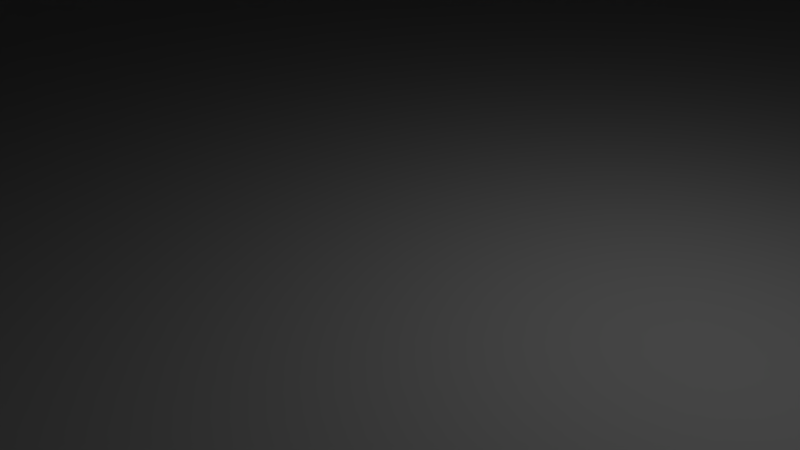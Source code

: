 # Source: uploads-a8-f7-7f-8d-6b-Plus-Vase.blend  (saved by Blender 2.64.0; exported with 4.5.12 LTS)
import bpy
from mathutils import Matrix  # noqa: F401  (used for matrix-valued properties, if any)

bpy.ops.wm.read_factory_settings(use_empty=True)
scene = bpy.context.scene
scene.name = 'Scene'

# ---- collections
col_collection_1 = bpy.data.collections.new('Collection 1'); scene.collection.children.link(col_collection_1)

# ---- world
world_world = bpy.data.worlds.new('World'); scene.world = world_world
world_world.color = (0.05088, 0.05088, 0.05088)
world_world.use_sun_shadow = False
world_world.sun_shadow_jitter_overblur = 0.0
world_world.cycles.sampling_method = 'MANUAL'
world_world.cycles.sample_map_resolution = 256

# ---- cameras
cam_camera = bpy.data.cameras.new('Camera')
cam_camera.clip_end = 100.0
cam_camera.lens = 35.0
cam_camera.sensor_width = 32.0
cam_camera.sensor_height = 18.0
cam_camera.ortho_scale = 7.314
cam_camera.dof.focus_distance = 0.0
cam_camera.dof.aperture_fstop = 128.0

# ---- lights
light_lamp = bpy.data.lights.new('Lamp', 'POINT')
light_lamp.transmission_factor = 0.0
light_lamp.cutoff_distance = 30.0
light_lamp.energy = 100.0
light_lamp.shadow_buffer_clip_start = 1.001
light_lamp.shadow_soft_size = 1.0
light_lamp.shadow_maximum_resolution = 0.006
light_lamp.use_absolute_resolution = True
light_lamp.cycles.use_multiple_importance_sampling = False

# ---- meshes
me_plane = bpy.data.meshes.new('Plane')
me_plane.from_pydata([(1.0, -1.0, 0.0), (-1.0, -1.0, 0.0), (1.0, 1.0, 0.0), (-1.0, 1.0, 0.0), (0.0, -1.0, 0.0), (0.0, 1.0, 0.0), (-1.0, 0.0, 0.0), (1.0, 0.0, 0.0), (0.75, -1.25, 0.0), (-0.5, -1.5, 0.0), (-0.5, 1.5, 0.0), (-1.5, -0.5, 0.0), (1.5, 0.5, 0.0), (0.5, -1.5, 0.0), (0.5, 1.5, 0.0), (-1.5, 0.5, 0.0), (1.5, -0.5, 0.0), (1.25, -0.75, 0.0), (-0.75, 1.25, 0.0), (-1.25, -0.75, 0.0), (-1.25, 0.75, 0.0), (-0.25, -1.25, 0.0), (0.75, 1.25, 0.0), (-0.75, -1.25, 0.0), (1.25, 0.75, 0.0), (1.0, -1.0, 4.107), (-1.0, -1.0, 4.107), (1.0, 1.0, 4.107), (-1.0, 1.0, 4.107), (0.0, -1.0, 4.107), (0.0, 1.0, 4.107), (-1.0, 0.0, 4.107), (1.0, 0.0, 4.107), (0.25, 1.25, 0.0), (-0.5, -1.5, 4.107), (-0.5, 1.5, 4.107), (-1.5, -0.5, 4.107), (1.5, 0.5, 4.107), (0.5, -1.5, 4.107), (0.5, 1.5, 4.107), (-1.5, 0.5, 4.107), (1.5, -0.5, 4.107), (1.25, -0.25, 0.0), (1.25, 0.25, 0.0), (-1.25, -0.25, 0.0), (-0.75, -1.25, 4.107), (-0.75, 1.25, 4.107), (0.25, -1.25, 0.0), (-0.25, 1.25, 0.0), (-1.25, 0.25, 0.0), (-1.25, -0.75, 4.107), (1.25, 0.75, 4.107), (0.75, -1.25, 4.107), (0.75, 1.25, 4.107), (-1.25, 0.75, 4.107), (1.25, -0.75, 4.107), (-0.25, -1.25, 4.107), (-0.25, 1.25, 4.107), (-1.25, -0.25, 4.107), (1.25, 0.25, 4.107), (0.25, -1.25, 4.107), (0.25, 1.25, 4.107), (-1.25, 0.25, 4.107), (1.25, -0.25, 4.107), (-1.0, -1.0, 2.053), (-0.5, -1.5, 2.053), (1.0, 0.0, 2.053), (1.5, -0.5, 2.053), (0.0, 1.0, 2.053), (-0.5, 1.5, 2.053), (1.0, -1.0, 2.053), (-1.0, 1.0, 2.053), (-1.0, 0.0, 2.053), (-1.5, -0.5, 2.053), (1.5, 0.5, 2.053), (1.0, 1.0, 2.053), (0.0, -1.0, 2.053), (0.5, -1.5, 2.053), (0.5, 1.5, 2.053), (-1.5, 0.5, 2.053), (-0.75, -1.25, 2.053), (1.25, -0.25, 2.053), (-0.25, 1.25, 2.053), (1.25, -0.75, 2.053), (-0.75, 1.25, 2.053), (-1.25, -0.25, 2.053), (-1.25, -0.75, 2.053), (1.25, 0.25, 2.053), (1.25, 0.75, 2.053), (0.25, -1.25, 2.053), (0.75, -1.25, 2.053), (0.25, 1.25, 2.053), (0.75, 1.25, 2.053), (-1.25, 0.25, 2.053), (-0.25, -1.25, 2.053), (-1.25, 0.75, 2.053), (-0.875, -1.125, 0.0), (-0.875, 1.125, 0.0), (-1.125, -0.875, 0.0), (1.125, 0.875, 0.0), (0.875, -1.125, 0.0), (0.875, 1.125, 0.0), (-1.125, 0.875, 0.0), (1.125, -0.875, 0.0), (1.375, 0.625, 4.107), (1.375, 0.625, 0.0), (0.625, 1.375, 0.0), (-0.625, -1.375, 4.107), (-0.125, -1.125, 0.0), (-0.125, 1.125, 0.0), (-1.125, -0.125, 0.0), (1.125, 0.125, 0.0), (0.125, -1.125, 0.0), (0.125, 1.125, 0.0), (-1.125, 0.125, 0.0), (1.125, -0.125, 0.0), (-1.375, -0.625, 4.107), (-1.375, -0.375, 0.0), (-0.375, 1.375, 0.0), (1.375, -0.375, 0.0), (1.375, -0.625, 4.107), (-1.375, 0.625, 4.107), (0.625, 1.375, 4.107), (0.625, -1.375, 4.107), (0.375, 1.375, 0.0), (0.375, -1.375, 0.0), (1.375, 0.375, 0.0), (-0.625, 1.375, 4.107), (0.625, -1.375, 0.0), (-0.625, 1.375, 0.0), (-0.625, -1.375, 0.0), (-1.375, -0.625, 0.0), (-1.375, 0.375, 0.0), (-0.375, -1.375, 0.0), (1.375, -0.625, 0.0), (-1.375, 0.625, 0.0), (-0.875, -1.125, 4.107), (-0.875, 1.125, 4.107), (-1.125, -0.875, 4.107), (1.125, 0.875, 4.107), (0.875, -1.125, 4.107), (0.875, 1.125, 4.107), (-1.125, 0.875, 4.107), (1.125, -0.875, 4.107), (-1.0, 0.0, 3.08), (0.375, 1.375, 4.107), (1.375, 0.375, 4.107), (1.0, 1.0, 1.027), (-0.125, -1.125, 4.107), (-0.125, 1.125, 4.107), (-1.125, -0.125, 4.107), (1.125, 0.125, 4.107), (0.125, -1.125, 4.107), (0.125, 1.125, 4.107), (-1.125, 0.125, 4.107), (1.125, -0.125, 4.107), (-1.0, 1.0, 1.027), (1.0, 0.0, 1.027), (-0.5, -1.5, 1.027), (1.5, 0.5, 1.027), (-1.5, 0.5, 3.08), (0.5, 1.5, 3.08), (0.5, -1.5, 1.027), (0.0, -1.0, 3.08), (-1.0, -1.0, 3.08), (1.375, -0.375, 4.107), (-1.375, 0.375, 4.107), (1.0, -1.0, 3.08), (-1.375, -0.375, 4.107), (-0.375, 1.375, 4.107), (-0.375, -1.375, 4.107), (0.375, -1.375, 4.107), (-1.5, -0.5, 1.027), (-0.5, 1.5, 1.027), (0.0, 1.0, 3.08), (1.5, -0.5, 3.08), (-1.0, -1.0, 1.027), (-0.5, -1.5, 3.08), (1.0, 0.0, 3.08), (1.5, -0.5, 1.027), (0.0, 1.0, 1.027), (-0.5, 1.5, 3.08), (1.0, -1.0, 1.027), (-1.0, 1.0, 3.08), (-1.0, 0.0, 1.027), (-1.5, -0.5, 3.08), (1.5, 0.5, 3.08), (1.0, 1.0, 3.08), (0.0, -1.0, 1.027), (0.5, -1.5, 3.08), (0.5, 1.5, 1.027), (-1.5, 0.5, 1.027), (-0.75, -1.25, 1.027), (-0.75, -1.25, 3.08), (-0.625, -1.375, 2.053), (-0.875, -1.125, 2.053), (1.25, -0.25, 3.08), (1.25, -0.25, 1.027), (1.375, -0.375, 2.053), (1.125, -0.125, 2.053), (-0.25, 1.25, 1.027), (-0.25, 1.25, 3.08), (-0.375, 1.375, 2.053), (-0.125, 1.125, 2.053), (1.25, -0.75, 1.027), (1.25, -0.75, 3.08), (1.375, -0.625, 2.053), (1.125, -0.875, 2.053), (-0.75, 1.25, 3.08), (-0.75, 1.25, 1.027), (-0.625, 1.375, 2.053), (-0.875, 1.125, 2.053), (-1.25, -0.25, 1.027), (-1.25, -0.25, 3.08), (-1.375, -0.375, 2.053), (-1.125, -0.125, 2.053), (-1.25, -0.75, 3.08), (-1.25, -0.75, 1.027), (-1.375, -0.625, 2.053), (-1.125, -0.875, 2.053), (1.25, 0.25, 1.027), (1.25, 0.25, 3.08), (1.375, 0.375, 2.053), (1.125, 0.125, 2.053), (1.25, 0.75, 3.08), (1.25, 0.75, 1.027), (1.375, 0.625, 2.053), (1.125, 0.875, 2.053), (0.25, -1.25, 1.027), (0.25, -1.25, 3.08), (0.375, -1.375, 2.053), (0.125, -1.125, 2.053), (0.75, -1.25, 3.08), (0.75, -1.25, 1.027), (0.625, -1.375, 2.053), (0.875, -1.125, 2.053), (0.25, 1.25, 3.08), (0.25, 1.25, 1.027), (0.375, 1.375, 2.053), (0.125, 1.125, 2.053), (0.75, 1.25, 1.027), (0.75, 1.25, 3.08), (0.625, 1.375, 2.053), (0.875, 1.125, 2.053), (-1.25, 0.25, 3.08), (-1.25, 0.25, 1.027), (-1.375, 0.375, 2.053), (-1.125, 0.125, 2.053), (-0.25, -1.25, 3.08), (-0.25, -1.25, 1.027), (-0.375, -1.375, 2.053), (-0.125, -1.125, 2.053), (-1.25, 0.75, 1.027), (-1.25, 0.75, 3.08), (-1.375, 0.625, 2.053), (-1.125, 0.875, 2.053), (-0.875, 1.125, 1.027), (1.125, -0.875, 3.08), (1.125, -0.125, 1.027), (-0.125, 1.125, 3.08), (-1.375, -0.375, 1.027), (-0.625, 1.375, 3.08), (-0.625, 1.375, 1.027), (-0.375, 1.375, 3.08), (-0.375, 1.375, 1.027), (1.375, -0.625, 3.08), (-0.875, -1.125, 3.08), (-0.625, -1.375, 1.027), (-0.625, -1.375, 3.08), (1.375, -0.625, 1.027), (1.375, -0.375, 3.08), (1.375, -0.375, 1.027), (0.125, -1.125, 3.08), (1.375, 0.625, 3.08), (-1.125, -0.875, 1.027), (1.375, 0.625, 1.027), (0.625, -1.375, 3.08), (0.375, -1.375, 1.027), (0.375, -1.375, 3.08), (-1.375, -0.625, 1.027), (-1.375, -0.625, 3.08), (1.125, 0.125, 3.08), (-1.375, -0.375, 3.08), (-1.125, -0.125, 3.08), (1.125, 0.875, 1.027), (1.375, 0.375, 1.027), (1.375, 0.375, 3.08), (-0.875, -1.125, 1.027), (1.125, -0.125, 3.08), (-0.125, 1.125, 1.027), (1.125, -0.875, 1.027), (-0.875, 1.125, 3.08), (-1.125, -0.125, 1.027), (-1.125, -0.875, 3.08), (1.125, 0.125, 1.027), (1.125, 0.875, 3.08), (0.125, -1.125, 1.027), (0.875, -1.125, 3.08), (0.125, 1.125, 3.08), (0.875, 1.125, 1.027), (-1.125, 0.125, 3.08), (-0.125, -1.125, 3.08), (-1.125, 0.875, 1.027), (0.625, -1.375, 1.027), (0.875, -1.125, 1.027), (0.375, 1.375, 3.08), (0.375, 1.375, 1.027), (0.125, 1.125, 1.027), (0.625, 1.375, 1.027), (0.625, 1.375, 3.08), (0.875, 1.125, 3.08), (-1.375, 0.375, 3.08), (-1.375, 0.375, 1.027), (-1.125, 0.125, 1.027), (-0.375, -1.375, 3.08), (-0.375, -1.375, 1.027), (-0.125, -1.125, 1.027), (-1.375, 0.625, 1.027), (-1.375, 0.625, 3.08), (-1.125, 0.875, 3.08), (-0.9375, -1.062, 0.0), (-0.9375, 1.062, 0.0), (-1.062, -0.9375, 0.0), (1.062, 0.9375, 0.0), (0.9375, -1.062, 0.0), (0.9375, 1.062, 0.0), (-1.062, 0.9375, 0.0), (1.062, -0.9375, 0.0), (1.438, 0.5625, 4.107), (1.438, 0.5625, 0.0), (0.5625, 1.438, 0.0), (-0.5625, -1.438, 4.107), (-0.0625, -1.062, 0.0), (-0.0625, 1.062, 0.0), (-1.062, -0.0625, 0.0), (1.062, 0.0625, 0.0), (0.0625, -1.062, 0.0), (0.0625, 1.062, 0.0), (-1.062, 0.0625, 0.0), (1.062, -0.0625, 0.0), (-1.438, -0.5625, 4.107), (-1.438, -0.4375, 0.0), (-0.4375, 1.438, 0.0), (1.438, -0.4375, 0.0), (1.438, -0.5625, 4.107), (-1.438, 0.5625, 4.107), (0.5625, 1.438, 4.107), (0.5625, -1.438, 4.107), (0.4375, 1.438, 0.0), (0.4375, -1.438, 0.0), (1.438, 0.4375, 0.0), (-0.5625, 1.438, 4.107), (0.5625, -1.438, 0.0), (-0.5625, 1.438, 0.0), (-0.5625, -1.438, 0.0), (-1.438, -0.5625, 0.0), (-1.438, 0.4375, 0.0), (-0.4375, -1.438, 0.0), (1.438, -0.5625, 0.0), (-1.438, 0.5625, 0.0), (-0.9375, -1.062, 4.107), (-0.9375, 1.062, 4.107), (-1.062, -0.9375, 4.107), (1.062, 0.9375, 4.107), (0.9375, -1.062, 4.107), (0.9375, 1.062, 4.107), (-1.062, 0.9375, 4.107), (1.062, -0.9375, 4.107), (-1.0, 0.0, 3.594), (0.4375, 1.438, 4.107), (1.438, 0.4375, 4.107), (1.0, 1.0, 0.5134), (-0.0625, -1.062, 4.107), (-0.0625, 1.062, 4.107), (-1.062, -0.0625, 4.107), (1.062, 0.0625, 4.107), (0.0625, -1.062, 4.107), (0.0625, 1.062, 4.107), (-1.062, 0.0625, 4.107), (1.062, -0.0625, 4.107), (-1.0, 1.0, 0.5134), (1.0, 0.0, 0.5134), (-0.5, -1.5, 0.5134), (1.5, 0.5, 0.5134), (-1.5, 0.5, 3.594), (0.5, 1.5, 3.594), (0.5, -1.5, 0.5134), (0.0, -1.0, 3.594), (-1.0, -1.0, 3.594), (1.438, -0.4375, 4.107), (-1.438, 0.4375, 4.107), (1.0, -1.0, 3.594), (-1.438, -0.4375, 4.107), (-0.4375, 1.438, 4.107), (-0.4375, -1.438, 4.107), (0.4375, -1.438, 4.107), (-1.5, -0.5, 0.5134), (-0.5, 1.5, 0.5134), (0.0, 1.0, 3.594), (1.5, -0.5, 3.594), (-1.0, -1.0, 0.5134), (-0.5, -1.5, 3.594), (1.0, 0.0, 3.594), (1.5, -0.5, 0.5134), (0.0, 1.0, 0.5134), (-0.5, 1.5, 3.594), (1.0, -1.0, 0.5134), (-1.0, 1.0, 3.594), (-1.0, 0.0, 0.5134), (-1.5, -0.5, 3.594), (1.5, 0.5, 3.594), (1.0, 1.0, 3.594), (0.0, -1.0, 0.5134), (0.5, -1.5, 3.594), (0.5, 1.5, 0.5134), (-1.5, 0.5, 0.5134), (-0.75, -1.25, 0.5134), (-0.75, -1.25, 3.594), (-0.5625, -1.438, 2.053), (-0.8125, -1.188, 2.053), (1.25, -0.25, 3.594), (1.25, -0.25, 0.5134), (1.438, -0.4375, 2.053), (1.188, -0.1875, 2.053), (-0.25, 1.25, 0.5134), (-0.25, 1.25, 3.594), (-0.4375, 1.438, 2.053), (-0.1875, 1.188, 2.053), (1.25, -0.75, 0.5134), (1.25, -0.75, 3.594), (1.438, -0.5625, 2.053), (1.188, -0.8125, 2.053), (-0.75, 1.25, 3.594), (-0.75, 1.25, 0.5134), (-0.5625, 1.438, 2.053), (-0.8125, 1.188, 2.053), (-1.25, -0.25, 0.5134), (-1.25, -0.25, 3.594), (-1.438, -0.4375, 2.053), (-1.188, -0.1875, 2.053), (-1.25, -0.75, 3.594), (-1.25, -0.75, 0.5134), (-1.438, -0.5625, 2.053), (-1.188, -0.8125, 2.053), (1.25, 0.25, 0.5134), (1.25, 0.25, 3.594), (1.438, 0.4375, 2.053), (1.188, 0.1875, 2.053), (1.25, 0.75, 3.594), (1.25, 0.75, 0.5134), (1.438, 0.5625, 2.053), (1.188, 0.8125, 2.053), (0.25, -1.25, 0.5134), (0.25, -1.25, 3.594), (0.4375, -1.438, 2.053), (0.1875, -1.188, 2.053), (0.75, -1.25, 3.594), (0.75, -1.25, 0.5134), (0.5625, -1.438, 2.053), (0.8125, -1.188, 2.053), (0.25, 1.25, 3.594), (0.25, 1.25, 0.5134), (0.4375, 1.438, 2.053), (0.1875, 1.188, 2.053), (0.75, 1.25, 0.5134), (0.75, 1.25, 3.594), (0.5625, 1.438, 2.053), (0.8125, 1.188, 2.053), (-1.25, 0.25, 3.594), (-1.25, 0.25, 0.5134), (-1.438, 0.4375, 2.053), (-1.188, 0.1875, 2.053), (-0.25, -1.25, 3.594), (-0.25, -1.25, 0.5134), (-0.4375, -1.438, 2.053), (-0.1875, -1.188, 2.053), (-1.25, 0.75, 0.5134), (-1.25, 0.75, 3.594), (-1.438, 0.5625, 2.053), (-1.188, 0.8125, 2.053), (-0.8125, -1.188, 0.0), (-0.8125, 1.188, 0.0), (-1.188, -0.8125, 0.0), (1.188, 0.8125, 0.0), (0.8125, -1.188, 0.0), (0.8125, 1.188, 0.0), (-1.188, 0.8125, 0.0), (1.188, -0.8125, 0.0), (1.312, 0.6875, 4.107), (1.312, 0.6875, 0.0), (0.6875, 1.312, 0.0), (-0.6875, -1.312, 4.107), (-0.1875, -1.188, 0.0), (-0.1875, 1.188, 0.0), (-1.188, -0.1875, 0.0), (1.188, 0.1875, 0.0), (0.1875, -1.188, 0.0), (0.1875, 1.188, 0.0), (-1.188, 0.1875, 0.0), (1.188, -0.1875, 0.0), (-1.312, -0.6875, 4.107), (-1.312, -0.3125, 0.0), (-0.3125, 1.312, 0.0), (1.312, -0.3125, 0.0), (1.312, -0.6875, 4.107), (-1.312, 0.6875, 4.107), (0.6875, 1.312, 4.107), (0.6875, -1.312, 4.107), (0.3125, 1.312, 0.0), (0.3125, -1.312, 0.0), (1.312, 0.3125, 0.0), (-0.6875, 1.312, 4.107), (0.6875, -1.312, 0.0), (-0.6875, 1.312, 0.0), (-0.6875, -1.312, 0.0), (-1.312, -0.6875, 0.0), (-1.312, 0.3125, 0.0), (-0.3125, -1.312, 0.0), (1.312, -0.6875, 0.0), (-1.312, 0.6875, 0.0), (-0.8125, -1.188, 4.107), (-0.8125, 1.188, 4.107), (-1.188, -0.8125, 4.107), (1.188, 0.8125, 4.107), (0.8125, -1.188, 4.107), (0.8125, 1.188, 4.107), (-1.188, 0.8125, 4.107), (1.188, -0.8125, 4.107), (-1.0, 0.0, 2.567), (0.3125, 1.312, 4.107), (1.312, 0.3125, 4.107), (1.0, 1.0, 1.54), (-0.1875, -1.188, 4.107), (-0.1875, 1.188, 4.107), (-1.188, -0.1875, 4.107), (1.188, 0.1875, 4.107), (0.1875, -1.188, 4.107), (0.1875, 1.188, 4.107), (-1.188, 0.1875, 4.107), (1.188, -0.1875, 4.107), (-1.0, 1.0, 1.54), (1.0, 0.0, 1.54), (-0.5, -1.5, 1.54), (1.5, 0.5, 1.54), (-1.5, 0.5, 2.567), (0.5, 1.5, 2.567), (0.5, -1.5, 1.54), (0.0, -1.0, 2.567), (-1.0, -1.0, 2.567), (1.312, -0.3125, 4.107), (-1.312, 0.3125, 4.107), (1.0, -1.0, 2.567), (-1.312, -0.3125, 4.107), (-0.3125, 1.312, 4.107), (-0.3125, -1.312, 4.107), (0.3125, -1.312, 4.107), (-1.5, -0.5, 1.54), (-0.5, 1.5, 1.54), (0.0, 1.0, 2.567), (1.5, -0.5, 2.567), (-1.0, -1.0, 1.54), (-0.5, -1.5, 2.567), (1.0, 0.0, 2.567), (1.5, -0.5, 1.54), (0.0, 1.0, 1.54), (-0.5, 1.5, 2.567), (1.0, -1.0, 1.54), (-1.0, 1.0, 2.567), (-1.0, 0.0, 1.54), (-1.5, -0.5, 2.567), (1.5, 0.5, 2.567), (1.0, 1.0, 2.567), (0.0, -1.0, 1.54), (0.5, -1.5, 2.567), (0.5, 1.5, 1.54), (-1.5, 0.5, 1.54), (-0.75, -1.25, 1.54), (-0.75, -1.25, 2.567), (-0.6875, -1.312, 2.053), (-0.9375, -1.062, 2.053), (1.25, -0.25, 2.567), (1.25, -0.25, 1.54), (1.312, -0.3125, 2.053), (1.062, -0.0625, 2.053), (-0.25, 1.25, 1.54), (-0.25, 1.25, 2.567), (-0.3125, 1.312, 2.053), (-0.0625, 1.062, 2.053), (1.25, -0.75, 1.54), (1.25, -0.75, 2.567), (1.312, -0.6875, 2.053), (1.062, -0.9375, 2.053), (-0.75, 1.25, 2.567), (-0.75, 1.25, 1.54), (-0.6875, 1.312, 2.053), (-0.9375, 1.062, 2.053), (-1.25, -0.25, 1.54), (-1.25, -0.25, 2.567), (-1.312, -0.3125, 2.053), (-1.062, -0.0625, 2.053), (-1.25, -0.75, 2.567), (-1.25, -0.75, 1.54), (-1.312, -0.6875, 2.053), (-1.062, -0.9375, 2.053), (1.25, 0.25, 1.54), (1.25, 0.25, 2.567), (1.312, 0.3125, 2.053), (1.062, 0.0625, 2.053), (1.25, 0.75, 2.567), (1.25, 0.75, 1.54), (1.312, 0.6875, 2.053), (1.062, 0.9375, 2.053), (0.25, -1.25, 1.54), (0.25, -1.25, 2.567), (0.3125, -1.312, 2.053), (0.0625, -1.062, 2.053), (0.75, -1.25, 2.567), (0.75, -1.25, 1.54), (0.6875, -1.312, 2.053), (0.9375, -1.062, 2.053), (0.25, 1.25, 2.567), (0.25, 1.25, 1.54), (0.3125, 1.312, 2.053), (0.0625, 1.062, 2.053), (0.75, 1.25, 1.54), (0.75, 1.25, 2.567), (0.6875, 1.312, 2.053), (0.9375, 1.062, 2.053), (-1.25, 0.25, 2.567), (-1.25, 0.25, 1.54), (-1.312, 0.3125, 2.053), (-1.062, 0.0625, 2.053), (-0.25, -1.25, 2.567), (-0.25, -1.25, 1.54), (-0.3125, -1.312, 2.053), (-0.0625, -1.062, 2.053), (-1.25, 0.75, 1.54), (-1.25, 0.75, 2.567), (-1.312, 0.6875, 2.053), (-1.062, 0.9375, 2.053), (-0.875, 1.125, 1.54), (-0.875, 1.125, 0.5134), (-0.8125, 1.188, 1.027), (-0.9375, 1.062, 1.027), (1.125, -0.875, 2.567), (1.125, -0.875, 3.594), (1.188, -0.8125, 3.08), (1.062, -0.9375, 3.08), (1.125, -0.125, 1.54), (1.125, -0.125, 0.5134), (1.188, -0.1875, 1.027), (1.062, -0.0625, 1.027), (-0.125, 1.125, 2.567), (-0.125, 1.125, 3.594), (-0.1875, 1.188, 3.08), (-0.0625, 1.062, 3.08), (-1.375, -0.375, 0.5134), (-1.375, -0.375, 1.54), (-1.438, -0.4375, 1.027), (-1.312, -0.3125, 1.027), (-0.625, 1.375, 3.594), (-0.625, 1.375, 2.567), (-0.5625, 1.438, 3.08), (-0.6875, 1.312, 3.08), (-0.625, 1.375, 1.54), (-0.625, 1.375, 0.5134), (-0.5625, 1.438, 1.027), (-0.6875, 1.312, 1.027), (-0.375, 1.375, 2.567), (-0.375, 1.375, 3.594), (-0.4375, 1.438, 3.08), (-0.3125, 1.312, 3.08), (-0.375, 1.375, 0.5134), (-0.375, 1.375, 1.54), (-0.4375, 1.438, 1.027), (-0.3125, 1.312, 1.027), (1.375, -0.625, 2.567), (1.375, -0.625, 3.594), (1.438, -0.5625, 3.08), (1.312, -0.6875, 3.08), (-0.875, -1.125, 2.567), (-0.875, -1.125, 3.594), (-0.8125, -1.188, 3.08), (-0.9375, -1.062, 3.08), (-0.625, -1.375, 0.5134), (-0.625, -1.375, 1.54), (-0.5625, -1.438, 1.027), (-0.6875, -1.312, 1.027), (-0.625, -1.375, 2.567), (-0.625, -1.375, 3.594), (-0.5625, -1.438, 3.08), (-0.6875, -1.312, 3.08), (1.375, -0.625, 0.5134), (1.375, -0.625, 1.54), (1.438, -0.5625, 1.027), (1.312, -0.6875, 1.027), (1.375, -0.375, 3.594), (1.375, -0.375, 2.567), (1.438, -0.4375, 3.08), (1.312, -0.3125, 3.08), (1.375, -0.375, 1.54), (1.375, -0.375, 0.5134), (1.438, -0.4375, 1.027), (1.312, -0.3125, 1.027), (0.125, -1.125, 2.567), (0.125, -1.125, 3.594), (0.1875, -1.188, 3.08), (0.0625, -1.062, 3.08), (1.375, 0.625, 3.594), (1.375, 0.625, 2.567), (1.438, 0.5625, 3.08), (1.312, 0.6875, 3.08), (-1.125, -0.875, 1.54), (-1.125, -0.875, 0.5134), (-1.188, -0.8125, 1.027), (-1.062, -0.9375, 1.027), (1.375, 0.625, 1.54), (1.375, 0.625, 0.5134), (1.438, 0.5625, 1.027), (1.312, 0.6875, 1.027), (0.625, -1.375, 3.594), (0.625, -1.375, 2.567), (0.5625, -1.438, 3.08), (0.6875, -1.312, 3.08), (0.375, -1.375, 0.5134), (0.375, -1.375, 1.54), (0.4375, -1.438, 1.027), (0.3125, -1.312, 1.027), (0.375, -1.375, 2.567), (0.375, -1.375, 3.594), (0.4375, -1.438, 3.08), (0.3125, -1.312, 3.08), (-1.375, -0.625, 1.54), (-1.375, -0.625, 0.5134), (-1.438, -0.5625, 1.027), (-1.312, -0.6875, 1.027), (-1.375, -0.625, 3.594), (-1.375, -0.625, 2.567), (-1.438, -0.5625, 3.08), (-1.312, -0.6875, 3.08), (1.125, 0.125, 2.567), (1.125, 0.125, 3.594), (1.188, 0.1875, 3.08), (1.062, 0.0625, 3.08), (-1.375, -0.375, 2.567), (-1.375, -0.375, 3.594), (-1.438, -0.4375, 3.08), (-1.312, -0.3125, 3.08), (-1.125, -0.125, 2.567), (-1.125, -0.125, 3.594), (-1.188, -0.1875, 3.08), (-1.062, -0.0625, 3.08), (1.125, 0.875, 1.54), (1.125, 0.875, 0.5134), (1.188, 0.8125, 1.027), (1.062, 0.9375, 1.027), (1.375, 0.375, 0.5134), (1.375, 0.375, 1.54), (1.438, 0.4375, 1.027), (1.312, 0.3125, 1.027), (1.375, 0.375, 2.567), (1.375, 0.375, 3.594), (1.438, 0.4375, 3.08), (1.312, 0.3125, 3.08), (-0.875, -1.125, 0.5134), (-0.875, -1.125, 1.54), (-0.8125, -1.188, 1.027), (-0.9375, -1.062, 1.027), (1.125, -0.125, 3.594), (1.125, -0.125, 2.567), (1.188, -0.1875, 3.08), (1.062, -0.0625, 3.08), (-0.125, 1.125, 0.5134), (-0.125, 1.125, 1.54), (-0.1875, 1.188, 1.027), (-0.0625, 1.062, 1.027), (1.125, -0.875, 0.5134), (1.125, -0.875, 1.54), (1.188, -0.8125, 1.027), (1.062, -0.9375, 1.027), (-0.875, 1.125, 3.594), (-0.875, 1.125, 2.567), (-0.8125, 1.188, 3.08), (-0.9375, 1.062, 3.08), (-1.125, -0.125, 0.5134), (-1.125, -0.125, 1.54), (-1.188, -0.1875, 1.027), (-1.062, -0.0625, 1.027), (-1.125, -0.875, 3.594), (-1.125, -0.875, 2.567), (-1.188, -0.8125, 3.08), (-1.062, -0.9375, 3.08), (1.125, 0.125, 0.5134), (1.125, 0.125, 1.54), (1.188, 0.1875, 1.027), (1.062, 0.0625, 1.027), (1.125, 0.875, 3.594), (1.125, 0.875, 2.567), (1.188, 0.8125, 3.08), (1.062, 0.9375, 3.08), (0.125, -1.125, 0.5134), (0.125, -1.125, 1.54), (0.1875, -1.188, 1.027), (0.0625, -1.062, 1.027), (0.875, -1.125, 3.594), (0.875, -1.125, 2.567), (0.8125, -1.188, 3.08), (0.9375, -1.062, 3.08), (0.125, 1.125, 3.594), (0.125, 1.125, 2.567), (0.1875, 1.188, 3.08), (0.0625, 1.062, 3.08), (0.875, 1.125, 0.5134), (0.875, 1.125, 1.54), (0.8125, 1.188, 1.027), (0.9375, 1.062, 1.027), (-1.125, 0.125, 3.594), (-1.125, 0.125, 2.567), (-1.188, 0.1875, 3.08), (-1.062, 0.0625, 3.08), (-0.125, -1.125, 3.594), (-0.125, -1.125, 2.567), (-0.1875, -1.188, 3.08), (-0.0625, -1.062, 3.08), (-1.125, 0.875, 0.5134), (-1.125, 0.875, 1.54), (-1.188, 0.8125, 1.027), (-1.062, 0.9375, 1.027), (0.625, -1.375, 1.54), (0.625, -1.375, 0.5134), (0.5625, -1.438, 1.027), (0.6875, -1.312, 1.027), (0.875, -1.125, 1.54), (0.875, -1.125, 0.5134), (0.8125, -1.188, 1.027), (0.9375, -1.062, 1.027), (0.375, 1.375, 3.594), (0.375, 1.375, 2.567), (0.4375, 1.438, 3.08), (0.3125, 1.312, 3.08), (0.375, 1.375, 1.54), (0.375, 1.375, 0.5134), (0.4375, 1.438, 1.027), (0.3125, 1.312, 1.027), (0.125, 1.125, 1.54), (0.125, 1.125, 0.5134), (0.1875, 1.188, 1.027), (0.0625, 1.062, 1.027), (0.625, 1.375, 0.5134), (0.625, 1.375, 1.54), (0.5625, 1.438, 1.027), (0.6875, 1.312, 1.027), (0.625, 1.375, 2.567), (0.625, 1.375, 3.594), (0.5625, 1.438, 3.08), (0.6875, 1.312, 3.08), (0.875, 1.125, 2.567), (0.875, 1.125, 3.594), (0.8125, 1.188, 3.08), (0.9375, 1.062, 3.08), (-1.375, 0.375, 3.594), (-1.375, 0.375, 2.567), (-1.438, 0.4375, 3.08), (-1.312, 0.3125, 3.08), (-1.375, 0.375, 1.54), (-1.375, 0.375, 0.5134), (-1.438, 0.4375, 1.027), (-1.312, 0.3125, 1.027), (-1.125, 0.125, 1.54), (-1.125, 0.125, 0.5134), (-1.188, 0.1875, 1.027), (-1.062, 0.0625, 1.027), (-0.375, -1.375, 3.594), (-0.375, -1.375, 2.567), (-0.4375, -1.438, 3.08), (-0.3125, -1.312, 3.08), (-0.375, -1.375, 1.54), (-0.375, -1.375, 0.5134), (-0.4375, -1.438, 1.027), (-0.3125, -1.312, 1.027), (-0.125, -1.125, 1.54), (-0.125, -1.125, 0.5134), (-0.1875, -1.188, 1.027), (-0.0625, -1.062, 1.027), (-1.375, 0.625, 0.5134), (-1.375, 0.625, 1.54), (-1.438, 0.5625, 1.027), (-1.312, 0.6875, 1.027), (-1.375, 0.625, 2.567), (-1.375, 0.625, 3.594), (-1.438, 0.5625, 3.08), (-1.312, 0.6875, 3.08), (-1.125, 0.875, 2.567), (-1.125, 0.875, 3.594), (-1.188, 0.8125, 3.08), (-1.062, 0.9375, 3.08), (-0.9375, 1.062, 1.54), (1.062, -0.9375, 2.567), (1.062, -0.0625, 1.54), (-0.0625, 1.062, 2.567), (-1.312, -0.3125, 0.5134), (-0.6875, 1.312, 3.594), (-0.6875, 1.312, 1.54), (-0.3125, 1.312, 2.567), (-0.3125, 1.312, 0.5134), (1.312, -0.6875, 2.567), (-0.9375, -1.062, 2.567), (-0.6875, -1.312, 0.5134), (-0.6875, -1.312, 2.567), (1.312, -0.6875, 0.5134), (1.312, -0.3125, 3.594), (1.312, -0.3125, 1.54), (0.0625, -1.062, 2.567), (1.312, 0.6875, 3.594), (-1.062, -0.9375, 1.54), (1.312, 0.6875, 1.54), (0.6875, -1.312, 3.594), (0.3125, -1.312, 0.5134), (0.3125, -1.312, 2.567), (-1.312, -0.6875, 1.54), (-1.312, -0.6875, 3.594), (1.062, 0.0625, 2.567), (-1.312, -0.3125, 2.567), (-1.062, -0.0625, 2.567), (1.062, 0.9375, 1.54), (1.312, 0.3125, 0.5134), (1.312, 0.3125, 2.567), (-0.9375, -1.062, 0.5134), (1.062, -0.0625, 3.594), (-0.0625, 1.062, 0.5134), (1.062, -0.9375, 0.5134), (-0.9375, 1.062, 3.594), (-1.062, -0.0625, 0.5134), (-1.062, -0.9375, 3.594), (1.062, 0.0625, 0.5134), (1.062, 0.9375, 3.594), (0.0625, -1.062, 0.5134), (0.9375, -1.062, 3.594), (0.0625, 1.062, 3.594), (0.9375, 1.062, 0.5134), (-1.062, 0.0625, 3.594), (-0.0625, -1.062, 3.594), (-1.062, 0.9375, 0.5134), (0.6875, -1.312, 1.54), (0.9375, -1.062, 1.54), (0.3125, 1.312, 3.594), (0.3125, 1.312, 1.54), (0.0625, 1.062, 1.54), (0.6875, 1.312, 0.5134), (0.6875, 1.312, 2.567), (0.9375, 1.062, 2.567), (-1.312, 0.3125, 3.594), (-1.312, 0.3125, 1.54), (-1.062, 0.0625, 1.54), (-0.3125, -1.312, 3.594), (-0.3125, -1.312, 1.54), (-0.0625, -1.062, 1.54), (-1.312, 0.6875, 0.5134), (-1.312, 0.6875, 2.567), (-1.062, 0.9375, 2.567), (-0.8125, 1.188, 1.54), (-0.8125, 1.188, 0.5134), (-0.9375, 1.062, 0.5134), (1.188, -0.8125, 2.567), (1.188, -0.8125, 3.594), (1.062, -0.9375, 3.594), (1.188, -0.1875, 1.54), (1.188, -0.1875, 0.5134), (1.062, -0.0625, 0.5134), (-0.1875, 1.188, 2.567), (-0.1875, 1.188, 3.594), (-0.0625, 1.062, 3.594), (-1.438, -0.4375, 0.5134), (-1.438, -0.4375, 1.54), (-1.312, -0.3125, 1.54), (-0.5625, 1.438, 3.594), (-0.5625, 1.438, 2.567), (-0.6875, 1.312, 2.567), (-0.5625, 1.438, 1.54), (-0.5625, 1.438, 0.5134), (-0.6875, 1.312, 0.5134), (-0.4375, 1.438, 2.567), (-0.4375, 1.438, 3.594), (-0.3125, 1.312, 3.594), (-0.4375, 1.438, 0.5134), (-0.4375, 1.438, 1.54), (-0.3125, 1.312, 1.54), (1.438, -0.5625, 2.567), (1.438, -0.5625, 3.594), (1.312, -0.6875, 3.594), (-0.8125, -1.188, 2.567), (-0.8125, -1.188, 3.594), (-0.9375, -1.062, 3.594), (-0.5625, -1.438, 0.5134), (-0.5625, -1.438, 1.54), (-0.6875, -1.312, 1.54), (-0.5625, -1.438, 2.567), (-0.5625, -1.438, 3.594), (-0.6875, -1.312, 3.594), (1.438, -0.5625, 0.5134), (1.438, -0.5625, 1.54), (1.312, -0.6875, 1.54), (1.438, -0.4375, 3.594), (1.438, -0.4375, 2.567), (1.312, -0.3125, 2.567), (1.438, -0.4375, 1.54), (1.438, -0.4375, 0.5134), (1.312, -0.3125, 0.5134), (0.1875, -1.188, 2.567), (0.1875, -1.188, 3.594), (0.0625, -1.062, 3.594), (1.438, 0.5625, 3.594), (1.438, 0.5625, 2.567), (1.312, 0.6875, 2.567), (-1.188, -0.8125, 1.54), (-1.188, -0.8125, 0.5134), (-1.062, -0.9375, 0.5134), (1.438, 0.5625, 1.54), (1.438, 0.5625, 0.5134), (1.312, 0.6875, 0.5134), (0.5625, -1.438, 3.594), (0.5625, -1.438, 2.567), (0.6875, -1.312, 2.567), (0.4375, -1.438, 0.5134), (0.4375, -1.438, 1.54), (0.3125, -1.312, 1.54), (0.4375, -1.438, 2.567), (0.4375, -1.438, 3.594), (0.3125, -1.312, 3.594), (-1.438, -0.5625, 1.54), (-1.438, -0.5625, 0.5134), (-1.312, -0.6875, 0.5134), (-1.438, -0.5625, 3.594), (-1.438, -0.5625, 2.567), (-1.312, -0.6875, 2.567), (1.188, 0.1875, 2.567), (1.188, 0.1875, 3.594), (1.062, 0.0625, 3.594), (-1.438, -0.4375, 2.567), (-1.438, -0.4375, 3.594), (-1.312, -0.3125, 3.594), (-1.188, -0.1875, 2.567), (-1.188, -0.1875, 3.594), (-1.062, -0.0625, 3.594), (1.188, 0.8125, 1.54), (1.188, 0.8125, 0.5134), (1.062, 0.9375, 0.5134), (1.438, 0.4375, 0.5134), (1.438, 0.4375, 1.54), (1.312, 0.3125, 1.54), (1.438, 0.4375, 2.567), (1.438, 0.4375, 3.594), (1.312, 0.3125, 3.594), (-0.8125, -1.188, 0.5134), (-0.8125, -1.188, 1.54), (-0.9375, -1.062, 1.54), (1.188, -0.1875, 3.594), (1.188, -0.1875, 2.567), (1.062, -0.0625, 2.567), (-0.1875, 1.188, 0.5134), (-0.1875, 1.188, 1.54), (-0.0625, 1.062, 1.54), (1.188, -0.8125, 0.5134), (1.188, -0.8125, 1.54), (1.062, -0.9375, 1.54), (-0.8125, 1.188, 3.594), (-0.8125, 1.188, 2.567), (-0.9375, 1.062, 2.567), (-1.188, -0.1875, 0.5134), (-1.188, -0.1875, 1.54), (-1.062, -0.0625, 1.54), (-1.188, -0.8125, 3.594), (-1.188, -0.8125, 2.567), (-1.062, -0.9375, 2.567), (1.188, 0.1875, 0.5134), (1.188, 0.1875, 1.54), (1.062, 0.0625, 1.54), (1.188, 0.8125, 3.594), (1.188, 0.8125, 2.567), (1.062, 0.9375, 2.567), (0.1875, -1.188, 0.5134), (0.1875, -1.188, 1.54), (0.0625, -1.062, 1.54), (0.8125, -1.188, 3.594), (0.8125, -1.188, 2.567), (0.9375, -1.062, 2.567), (0.1875, 1.188, 3.594), (0.1875, 1.188, 2.567), (0.0625, 1.062, 2.567), (0.8125, 1.188, 0.5134), (0.8125, 1.188, 1.54), (0.9375, 1.062, 1.54), (-1.188, 0.1875, 3.594), (-1.188, 0.1875, 2.567), (-1.062, 0.0625, 2.567), (-0.1875, -1.188, 3.594), (-0.1875, -1.188, 2.567), (-0.0625, -1.062, 2.567), (-1.188, 0.8125, 0.5134), (-1.188, 0.8125, 1.54), (-1.062, 0.9375, 1.54), (0.5625, -1.438, 1.54), (0.5625, -1.438, 0.5134), (0.6875, -1.312, 0.5134), (0.8125, -1.188, 1.54), (0.8125, -1.188, 0.5134), (0.9375, -1.062, 0.5134), (0.4375, 1.438, 3.594), (0.4375, 1.438, 2.567), (0.3125, 1.312, 2.567), (0.4375, 1.438, 1.54), (0.4375, 1.438, 0.5134), (0.3125, 1.312, 0.5134), (0.1875, 1.188, 1.54), (0.1875, 1.188, 0.5134), (0.0625, 1.062, 0.5134), (0.5625, 1.438, 0.5134), (0.5625, 1.438, 1.54), (0.6875, 1.312, 1.54), (0.5625, 1.438, 2.567), (0.5625, 1.438, 3.594), (0.6875, 1.312, 3.594), (0.8125, 1.188, 2.567), (0.8125, 1.188, 3.594), (0.9375, 1.062, 3.594), (-1.438, 0.4375, 3.594), (-1.438, 0.4375, 2.567), (-1.312, 0.3125, 2.567), (-1.438, 0.4375, 1.54), (-1.438, 0.4375, 0.5134), (-1.312, 0.3125, 0.5134), (-1.188, 0.1875, 1.54), (-1.188, 0.1875, 0.5134), (-1.062, 0.0625, 0.5134), (-0.4375, -1.438, 3.594), (-0.4375, -1.438, 2.567), (-0.3125, -1.312, 2.567), (-0.4375, -1.438, 1.54), (-0.4375, -1.438, 0.5134), (-0.3125, -1.312, 0.5134), (-0.1875, -1.188, 1.54), (-0.1875, -1.188, 0.5134), (-0.0625, -1.062, 0.5134), (-1.438, 0.5625, 0.5134), (-1.438, 0.5625, 1.54), (-1.312, 0.6875, 1.54), (-1.438, 0.5625, 2.567), (-1.438, 0.5625, 3.594), (-1.312, 0.6875, 3.594), (-1.188, 0.8125, 2.567), (-1.188, 0.8125, 3.594), (-1.062, 0.9375, 3.594)], [], [(896, 540, 71, 595), (897, 551, 70, 591), (898, 541, 66, 583), (899, 558, 68, 587), (900, 436, 44, 501), (901, 432, 46, 511), (902, 593, 84, 594), (903, 585, 82, 586), (904, 424, 48, 502), (905, 589, 83, 590), (906, 548, 64, 579), (907, 416, 23, 514), (908, 577, 80, 578), (909, 428, 17, 518), (910, 420, 63, 549), (911, 581, 81, 582), (912, 547, 76, 615), (913, 448, 51, 488), (914, 560, 64, 603), (915, 609, 88, 610), (916, 456, 52, 507), (917, 452, 47, 509), (918, 613, 89, 614), (919, 601, 86, 602), (920, 440, 50, 500), (921, 562, 66, 607), (922, 597, 85, 598), (9, 354, 130, 514, 23, 480, 96, 320, 1, 322, 98, 482, 19, 515, 131, 355, 11, 341, 117, 501, 44, 494, 110, 334, 6, 338, 114, 498, 49, 516, 132, 356, 15, 359, 135, 519, 20, 486, 102, 326, 3, 321, 97, 481, 18, 513, 129, 353, 10, 342, 118, 502, 48, 493, 109, 333, 5, 337, 113, 497, 33, 508, 124, 348, 14, 330, 106, 490, 22, 485, 101, 325, 2, 323, 99, 483, 24, 489, 105, 329, 12, 350, 126, 510, 43, 495, 111, 335, 7, 339, 115, 499, 42, 503, 119, 343, 16, 358, 134, 518, 17, 487, 103, 327, 0, 324, 100, 484, 8, 512, 128, 352, 13, 349, 125, 509, 47, 496, 112, 336, 4, 332, 108, 492, 21, 517, 133, 357), (923, 528, 72, 599), (924, 531, 75, 611), (925, 444, 43, 510), (926, 605, 87, 606), (927, 400, 1, 320), (928, 402, 32, 379), (929, 404, 5, 333), (930, 406, 0, 327), (931, 407, 28, 361), (932, 408, 6, 334), (933, 388, 26, 362), (934, 381, 7, 335), (935, 411, 27, 363), (936, 412, 4, 336), (937, 391, 25, 364), (938, 398, 30, 377), (939, 371, 2, 325), (940, 368, 31, 378), (941, 387, 29, 372), (942, 380, 3, 326), (36, 340, 116, 500, 50, 522, 138, 362, 26, 360, 136, 520, 45, 491, 107, 331, 34, 394, 170, 554, 56, 532, 148, 372, 29, 376, 152, 536, 60, 555, 171, 395, 38, 347, 123, 507, 52, 524, 140, 364, 25, 367, 143, 527, 55, 504, 120, 344, 41, 389, 165, 549, 63, 539, 155, 379, 32, 375, 151, 535, 59, 530, 146, 370, 37, 328, 104, 488, 51, 523, 139, 363, 27, 365, 141, 525, 53, 506, 122, 346, 39, 369, 145, 529, 61, 537, 153, 377, 30, 373, 149, 533, 57, 553, 169, 393, 35, 351, 127, 511, 46, 521, 137, 361, 28, 366, 142, 526, 54, 505, 121, 345, 40, 390, 166, 550, 62, 538, 154, 378, 31, 374, 150, 534, 58, 552, 168, 392), (943, 617, 90, 618), (944, 566, 70, 619), (945, 460, 61, 529), (946, 621, 91, 622), (947, 564, 68, 623), (948, 464, 22, 490), (949, 625, 92, 626), (950, 571, 75, 627), (951, 468, 62, 550), (952, 629, 93, 630), (953, 568, 72, 631), (954, 472, 56, 554), (955, 633, 94, 634), (956, 572, 76, 635), (957, 476, 20, 519), (958, 637, 95, 638), (959, 567, 71, 639), (960, 640, 211, 435), (961, 641, 256, 642), (962, 380, 156, 643), (963, 644, 207, 431), (964, 645, 257, 646), (965, 391, 167, 647), (966, 648, 199, 423), (967, 649, 258, 650), (968, 381, 157, 651), (969, 652, 203, 427), (970, 653, 259, 654), (971, 398, 174, 655), (972, 656, 117, 341), (973, 657, 260, 658), (974, 596, 212, 659), (975, 660, 127, 351), (976, 661, 261, 662), (977, 592, 208, 663), (978, 664, 210, 434), (979, 665, 262, 666), (980, 433, 209, 667), (981, 668, 202, 426), (982, 669, 263, 670), (983, 425, 201, 671), (984, 672, 118, 342), (985, 673, 264, 674), (986, 584, 200, 675), (987, 676, 206, 430), (988, 677, 265, 678), (989, 429, 205, 679), (990, 680, 195, 419), (991, 681, 266, 682), (992, 388, 164, 683), (993, 684, 130, 354), (994, 685, 267, 686), (995, 576, 192, 687), (996, 688, 194, 418), (997, 689, 268, 690), (998, 417, 193, 691), (999, 692, 134, 358), (1000, 693, 269, 694), (1001, 588, 204, 695), (1002, 696, 165, 389), (1003, 697, 270, 698), (1004, 580, 196, 699), (1005, 700, 198, 422), (1006, 701, 271, 702), (1007, 421, 197, 703), (1008, 704, 231, 455), (1009, 705, 272, 706), (1010, 387, 163, 707), (1011, 708, 104, 328), (1012, 709, 273, 710), (1013, 608, 224, 711), (1014, 712, 219, 443), (1015, 713, 274, 714), (1016, 400, 176, 715), (1017, 716, 226, 450), (1018, 717, 275, 718), (1019, 449, 225, 719), (1020, 720, 123, 347), (1021, 721, 276, 722), (1022, 616, 232, 723), (1023, 724, 125, 349), (1024, 725, 277, 726), (1025, 612, 228, 727), (1026, 728, 230, 454), (1027, 729, 278, 730), (1028, 453, 229, 731), (1029, 732, 218, 442), (1030, 733, 279, 734), (1031, 441, 217, 735), (1032, 736, 116, 340), (1033, 737, 280, 738), (1034, 600, 216, 739), (1035, 740, 223, 447), (1036, 741, 281, 742), (1037, 402, 178, 743), (1038, 744, 214, 438), (1039, 745, 282, 746), (1040, 437, 213, 747), (1041, 748, 215, 439), (1042, 749, 283, 750), (1043, 368, 144, 751), (1044, 752, 227, 451), (1045, 753, 284, 754), (1046, 371, 147, 755), (1047, 756, 126, 350), (1048, 757, 285, 758), (1049, 604, 220, 759), (1050, 760, 222, 446), (1051, 761, 286, 762), (1052, 445, 221, 763), (1053, 764, 96, 480), (1054, 765, 287, 766), (1055, 560, 176, 767), (1056, 768, 155, 539), (1057, 769, 288, 770), (1058, 562, 178, 771), (1059, 772, 109, 493), (1060, 773, 289, 774), (1061, 564, 180, 775), (1062, 776, 103, 487), (1063, 777, 290, 778), (1064, 566, 182, 779), (1065, 780, 137, 521), (1066, 781, 291, 782), (1067, 567, 183, 783), (1068, 784, 110, 494), (1069, 785, 292, 786), (1070, 568, 184, 787), (1071, 788, 138, 522), (1072, 789, 293, 790), (1073, 548, 164, 791), (1074, 792, 111, 495), (1075, 793, 294, 794), (1076, 541, 157, 795), (1077, 796, 139, 523), (1078, 797, 295, 798), (1079, 571, 187, 799), (1080, 800, 112, 496), (1081, 801, 296, 802), (1082, 572, 188, 803), (1083, 804, 140, 524), (1084, 805, 297, 806), (1085, 551, 167, 807), (1086, 808, 153, 537), (1087, 809, 298, 810), (1088, 558, 174, 811), (1089, 812, 101, 485), (1090, 813, 299, 814), (1091, 531, 147, 815), (1092, 816, 154, 538), (1093, 817, 300, 818), (1094, 528, 144, 819), (1095, 820, 148, 532), (1096, 821, 301, 822), (1097, 547, 163, 823), (1098, 824, 102, 486), (1099, 825, 302, 826), (1100, 540, 156, 827), (1101, 828, 234, 458), (1102, 829, 303, 830), (1103, 457, 233, 831), (1104, 832, 235, 459), (1105, 833, 304, 834), (1106, 406, 182, 835), (1107, 836, 145, 369), (1108, 837, 305, 838), (1109, 620, 236, 839), (1110, 840, 238, 462), (1111, 841, 306, 842), (1112, 461, 237, 843), (1113, 844, 239, 463), (1114, 845, 307, 846), (1115, 404, 180, 847), (1116, 848, 106, 330), (1117, 849, 308, 850), (1118, 624, 240, 851), (1119, 852, 242, 466), (1120, 853, 309, 854), (1121, 465, 241, 855), (1122, 856, 243, 467), (1123, 857, 310, 858), (1124, 411, 187, 859), (1125, 860, 166, 390), (1126, 861, 311, 862), (1127, 628, 244, 863), (1128, 864, 246, 470), (1129, 865, 312, 866), (1130, 469, 245, 867), (1131, 868, 247, 471), (1132, 869, 313, 870), (1133, 408, 184, 871), (1134, 872, 170, 394), (1135, 873, 314, 874), (1136, 632, 248, 875), (1137, 876, 250, 474), (1138, 877, 315, 878), (1139, 473, 249, 879), (1140, 880, 251, 475), (1141, 881, 316, 882), (1142, 412, 188, 883), (1143, 884, 135, 359), (1144, 885, 317, 886), (1145, 636, 252, 887), (1146, 888, 254, 478), (1147, 889, 318, 890), (1148, 477, 253, 891), (1149, 892, 255, 479), (1150, 893, 319, 894), (1151, 407, 183, 895), (640, 896, 595, 211), (256, 643, 896, 640), (643, 156, 540, 896), (644, 897, 591, 207), (257, 647, 897, 644), (647, 167, 551, 897), (648, 898, 583, 199), (258, 651, 898, 648), (651, 157, 541, 898), (652, 899, 587, 203), (259, 655, 899, 652), (655, 174, 558, 899), (656, 900, 501, 117), (260, 659, 900, 656), (659, 212, 436, 900), (660, 901, 511, 127), (261, 663, 901, 660), (663, 208, 432, 901), (664, 902, 594, 210), (262, 667, 902, 664), (667, 209, 593, 902), (668, 903, 586, 202), (263, 671, 903, 668), (671, 201, 585, 903), (672, 904, 502, 118), (264, 675, 904, 672), (675, 200, 424, 904), (676, 905, 590, 206), (265, 679, 905, 676), (679, 205, 589, 905), (680, 906, 579, 195), (266, 683, 906, 680), (683, 164, 548, 906), (684, 907, 514, 130), (267, 687, 907, 684), (687, 192, 416, 907), (688, 908, 578, 194), (268, 691, 908, 688), (691, 193, 577, 908), (692, 909, 518, 134), (269, 695, 909, 692), (695, 204, 428, 909), (696, 910, 549, 165), (270, 699, 910, 696), (699, 196, 420, 910), (700, 911, 582, 198), (271, 703, 911, 700), (703, 197, 581, 911), (704, 912, 615, 231), (272, 707, 912, 704), (707, 163, 547, 912), (708, 913, 488, 104), (273, 711, 913, 708), (711, 224, 448, 913), (712, 914, 603, 219), (274, 715, 914, 712), (715, 176, 560, 914), (716, 915, 610, 226), (275, 719, 915, 716), (719, 225, 609, 915), (720, 916, 507, 123), (276, 723, 916, 720), (723, 232, 456, 916), (724, 917, 509, 125), (277, 727, 917, 724), (727, 228, 452, 917), (728, 918, 614, 230), (278, 731, 918, 728), (731, 229, 613, 918), (732, 919, 602, 218), (279, 735, 919, 732), (735, 217, 601, 919), (736, 920, 500, 116), (280, 739, 920, 736), (739, 216, 440, 920), (740, 921, 607, 223), (281, 743, 921, 740), (743, 178, 562, 921), (744, 922, 598, 214), (282, 747, 922, 744), (747, 213, 597, 922), (748, 923, 599, 215), (283, 751, 923, 748), (751, 144, 528, 923), (752, 924, 611, 227), (284, 755, 924, 752), (755, 147, 531, 924), (756, 925, 510, 126), (285, 759, 925, 756), (759, 220, 444, 925), (760, 926, 606, 222), (286, 763, 926, 760), (763, 221, 605, 926), (764, 927, 320, 96), (287, 767, 927, 764), (767, 176, 400, 927), (768, 928, 379, 155), (288, 771, 928, 768), (771, 178, 402, 928), (772, 929, 333, 109), (289, 775, 929, 772), (775, 180, 404, 929), (776, 930, 327, 103), (290, 779, 930, 776), (779, 182, 406, 930), (780, 931, 361, 137), (291, 783, 931, 780), (783, 183, 407, 931), (784, 932, 334, 110), (292, 787, 932, 784), (787, 184, 408, 932), (788, 933, 362, 138), (293, 791, 933, 788), (791, 164, 388, 933), (792, 934, 335, 111), (294, 795, 934, 792), (795, 157, 381, 934), (796, 935, 363, 139), (295, 799, 935, 796), (799, 187, 411, 935), (800, 936, 336, 112), (296, 803, 936, 800), (803, 188, 412, 936), (804, 937, 364, 140), (297, 807, 937, 804), (807, 167, 391, 937), (808, 938, 377, 153), (298, 811, 938, 808), (811, 174, 398, 938), (812, 939, 325, 101), (299, 815, 939, 812), (815, 147, 371, 939), (816, 940, 378, 154), (300, 819, 940, 816), (819, 144, 368, 940), (820, 941, 372, 148), (301, 823, 941, 820), (823, 163, 387, 941), (824, 942, 326, 102), (302, 827, 942, 824), (827, 156, 380, 942), (828, 943, 618, 234), (303, 831, 943, 828), (831, 233, 617, 943), (832, 944, 619, 235), (304, 835, 944, 832), (835, 182, 566, 944), (836, 945, 529, 145), (305, 839, 945, 836), (839, 236, 460, 945), (840, 946, 622, 238), (306, 843, 946, 840), (843, 237, 621, 946), (844, 947, 623, 239), (307, 847, 947, 844), (847, 180, 564, 947), (848, 948, 490, 106), (308, 851, 948, 848), (851, 240, 464, 948), (852, 949, 626, 242), (309, 855, 949, 852), (855, 241, 625, 949), (856, 950, 627, 243), (310, 859, 950, 856), (859, 187, 571, 950), (860, 951, 550, 166), (311, 863, 951, 860), (863, 244, 468, 951), (864, 952, 630, 246), (312, 867, 952, 864), (867, 245, 629, 952), (868, 953, 631, 247), (313, 871, 953, 868), (871, 184, 568, 953), (872, 954, 554, 170), (314, 875, 954, 872), (875, 248, 472, 954), (876, 955, 634, 250), (315, 879, 955, 876), (879, 249, 633, 955), (880, 956, 635, 251), (316, 883, 956, 880), (883, 188, 572, 956), (884, 957, 519, 135), (317, 887, 957, 884), (887, 252, 476, 957), (888, 958, 638, 254), (318, 891, 958, 888), (891, 253, 637, 958), (892, 959, 639, 255), (319, 895, 959, 892), (895, 183, 567, 959), (593, 960, 435, 84), (209, 642, 960, 593), (642, 256, 640, 960), (433, 961, 642, 209), (18, 481, 961, 433), (481, 97, 641, 961), (641, 962, 643, 256), (97, 321, 962, 641), (321, 3, 380, 962), (589, 963, 431, 83), (205, 646, 963, 589), (646, 257, 644, 963), (429, 964, 646, 205), (55, 527, 964, 429), (527, 143, 645, 964), (645, 965, 647, 257), (143, 367, 965, 645), (367, 25, 391, 965), (581, 966, 423, 81), (197, 650, 966, 581), (650, 258, 648, 966), (421, 967, 650, 197), (42, 499, 967, 421), (499, 115, 649, 967), (649, 968, 651, 258), (115, 339, 968, 649), (339, 7, 381, 968), (585, 969, 427, 82), (201, 654, 969, 585), (654, 259, 652, 969), (425, 970, 654, 201), (57, 533, 970, 425), (533, 149, 653, 970), (653, 971, 655, 259), (149, 373, 971, 653), (373, 30, 398, 971), (396, 972, 341, 11), (172, 658, 972, 396), (658, 260, 656, 972), (556, 973, 658, 172), (73, 438, 973, 556), (438, 214, 657, 973), (657, 974, 659, 260), (214, 598, 974, 657), (598, 85, 596, 974), (405, 975, 351, 35), (181, 662, 975, 405), (662, 261, 660, 975), (565, 976, 662, 181), (69, 434, 976, 565), (434, 210, 661, 976), (661, 977, 663, 261), (210, 594, 977, 661), (594, 84, 592, 977), (557, 978, 434, 69), (173, 666, 978, 557), (666, 262, 664, 978), (397, 979, 666, 173), (10, 353, 979, 397), (353, 129, 665, 979), (665, 980, 667, 262), (129, 513, 980, 665), (513, 18, 433, 980), (565, 981, 426, 69), (181, 670, 981, 565), (670, 263, 668, 981), (405, 982, 670, 181), (35, 393, 982, 405), (393, 169, 669, 982), (669, 983, 671, 263), (169, 553, 983, 669), (553, 57, 425, 983), (397, 984, 342, 10), (173, 674, 984, 397), (674, 264, 672, 984), (557, 985, 674, 173), (69, 426, 985, 557), (426, 202, 673, 985), (673, 986, 675, 264), (202, 586, 986, 673), (586, 82, 584, 986), (559, 987, 430, 67), (175, 678, 987, 559), (678, 265, 676, 987), (399, 988, 678, 175), (41, 344, 988, 399), (344, 120, 677, 988), (677, 989, 679, 265), (120, 504, 989, 677), (504, 55, 429, 989), (577, 990, 419, 80), (193, 682, 990, 577), (682, 266, 680, 990), (417, 991, 682, 193), (45, 520, 991, 417), (520, 136, 681, 991), (681, 992, 683, 266), (136, 360, 992, 681), (360, 26, 388, 992), (382, 993, 354, 9), (158, 686, 993, 382), (686, 267, 684, 993), (542, 994, 686, 158), (65, 418, 994, 542), (418, 194, 685, 994), (685, 995, 687, 267), (194, 578, 995, 685), (578, 80, 576, 995), (561, 996, 418, 65), (177, 690, 996, 561), (690, 268, 688, 996), (401, 997, 690, 177), (34, 331, 997, 401), (331, 107, 689, 997), (689, 998, 691, 268), (107, 491, 998, 689), (491, 45, 417, 998), (403, 999, 358, 16), (179, 694, 999, 403), (694, 269, 692, 999), (563, 1000, 694, 179), (67, 430, 1000, 563), (430, 206, 693, 1000), (693, 1001, 695, 269), (206, 590, 1001, 693), (590, 83, 588, 1001), (399, 1002, 389, 41), (175, 698, 1002, 399), (698, 270, 696, 1002), (559, 1003, 698, 175), (67, 422, 1003, 559), (422, 198, 697, 1003), (697, 1004, 699, 270), (198, 582, 1004, 697), (582, 81, 580, 1004), (563, 1005, 422, 67), (179, 702, 1005, 563), (702, 271, 700, 1005), (403, 1006, 702, 179), (16, 343, 1006, 403), (343, 119, 701, 1006), (701, 1007, 703, 271), (119, 503, 1007, 701), (503, 42, 421, 1007), (613, 1008, 455, 89), (229, 706, 1008, 613), (706, 272, 704, 1008), (453, 1009, 706, 229), (60, 536, 1009, 453), (536, 152, 705, 1009), (705, 1010, 707, 272), (152, 376, 1010, 705), (376, 29, 387, 1010), (410, 1011, 328, 37), (186, 710, 1011, 410), (710, 273, 708, 1011), (570, 1012, 710, 186), (74, 450, 1012, 570), (450, 226, 709, 1012), (709, 1013, 711, 273), (226, 610, 1013, 709), (610, 88, 608, 1013), (601, 1014, 443, 86), (217, 714, 1014, 601), (714, 274, 712, 1014), (441, 1015, 714, 217), (19, 482, 1015, 441), (482, 98, 713, 1015), (713, 1016, 715, 274), (98, 322, 1016, 713), (322, 1, 400, 1016), (543, 1017, 450, 74), (159, 718, 1017, 543), (718, 275, 716, 1017), (383, 1018, 718, 159), (12, 329, 1018, 383), (329, 105, 717, 1018), (717, 1019, 719, 275), (105, 489, 1019, 717), (489, 24, 449, 1019), (413, 1020, 347, 38), (189, 722, 1020, 413), (722, 276, 720, 1020), (573, 1021, 722, 189), (77, 458, 1021, 573), (458, 234, 721, 1021), (721, 1022, 723, 276), (234, 618, 1022, 721), (618, 90, 616, 1022), (386, 1023, 349, 13), (162, 726, 1023, 386), (726, 277, 724, 1023), (546, 1024, 726, 162), (77, 454, 1024, 546), (454, 230, 725, 1024), (725, 1025, 727, 277), (230, 614, 1025, 725), (614, 89, 612, 1025), (573, 1026, 454, 77), (189, 730, 1026, 573), (730, 278, 728, 1026), (413, 1027, 730, 189), (38, 395, 1027, 413), (395, 171, 729, 1027), (729, 1028, 731, 278), (171, 555, 1028, 729), (555, 60, 453, 1028), (556, 1029, 442, 73), (172, 734, 1029, 556), (734, 279, 732, 1029), (396, 1030, 734, 172), (11, 355, 1030, 396), (355, 131, 733, 1030), (733, 1031, 735, 279), (131, 515, 1031, 733), (515, 19, 441, 1031), (409, 1032, 340, 36), (185, 738, 1032, 409), (738, 280, 736, 1032), (569, 1033, 738, 185), (73, 442, 1033, 569), (442, 218, 737, 1033), (737, 1034, 739, 280), (218, 602, 1034, 737), (602, 86, 600, 1034), (605, 1035, 447, 87), (221, 742, 1035, 605), (742, 281, 740, 1035), (445, 1036, 742, 221), (59, 535, 1036, 445), (535, 151, 741, 1036), (741, 1037, 743, 281), (151, 375, 1037, 741), (375, 32, 402, 1037), (569, 1038, 438, 73), (185, 746, 1038, 569), (746, 282, 744, 1038), (409, 1039, 746, 185), (36, 392, 1039, 409), (392, 168, 745, 1039), (745, 1040, 747, 282), (168, 552, 1040, 745), (552, 58, 437, 1040), (597, 1041, 439, 85), (213, 750, 1041, 597), (750, 283, 748, 1041), (437, 1042, 750, 213), (58, 534, 1042, 437), (534, 150, 749, 1042), (749, 1043, 751, 283), (150, 374, 1043, 749), (374, 31, 368, 1043), (609, 1044, 451, 88), (225, 754, 1044, 609), (754, 284, 752, 1044), (449, 1045, 754, 225), (24, 483, 1045, 449), (483, 99, 753, 1045), (753, 1046, 755, 284), (99, 323, 1046, 753), (323, 2, 371, 1046), (383, 1047, 350, 12), (159, 758, 1047, 383), (758, 285, 756, 1047), (543, 1048, 758, 159), (74, 446, 1048, 543), (446, 222, 757, 1048), (757, 1049, 759, 285), (222, 606, 1049, 757), (606, 87, 604, 1049), (570, 1050, 446, 74), (186, 762, 1050, 570), (762, 286, 760, 1050), (410, 1051, 762, 186), (37, 370, 1051, 410), (370, 146, 761, 1051), (761, 1052, 763, 286), (146, 530, 1052, 761), (530, 59, 445, 1052), (416, 1053, 480, 23), (192, 766, 1053, 416), (766, 287, 764, 1053), (576, 1054, 766, 192), (80, 419, 1054, 576), (419, 195, 765, 1054), (765, 1055, 767, 287), (195, 579, 1055, 765), (579, 64, 560, 1055), (420, 1056, 539, 63), (196, 770, 1056, 420), (770, 288, 768, 1056), (580, 1057, 770, 196), (81, 423, 1057, 580), (423, 199, 769, 1057), (769, 1058, 771, 288), (199, 583, 1058, 769), (583, 66, 562, 1058), (424, 1059, 493, 48), (200, 774, 1059, 424), (774, 289, 772, 1059), (584, 1060, 774, 200), (82, 427, 1060, 584), (427, 203, 773, 1060), (773, 1061, 775, 289), (203, 587, 1061, 773), (587, 68, 564, 1061), (428, 1062, 487, 17), (204, 778, 1062, 428), (778, 290, 776, 1062), (588, 1063, 778, 204), (83, 431, 1063, 588), (431, 207, 777, 1063), (777, 1064, 779, 290), (207, 591, 1064, 777), (591, 70, 566, 1064), (432, 1065, 521, 46), (208, 782, 1065, 432), (782, 291, 780, 1065), (592, 1066, 782, 208), (84, 435, 1066, 592), (435, 211, 781, 1066), (781, 1067, 783, 291), (211, 595, 1067, 781), (595, 71, 567, 1067), (436, 1068, 494, 44), (212, 786, 1068, 436), (786, 292, 784, 1068), (596, 1069, 786, 212), (85, 439, 1069, 596), (439, 215, 785, 1069), (785, 1070, 787, 292), (215, 599, 1070, 785), (599, 72, 568, 1070), (440, 1071, 522, 50), (216, 790, 1071, 440), (790, 293, 788, 1071), (600, 1072, 790, 216), (86, 443, 1072, 600), (443, 219, 789, 1072), (789, 1073, 791, 293), (219, 603, 1073, 789), (603, 64, 548, 1073), (444, 1074, 495, 43), (220, 794, 1074, 444), (794, 294, 792, 1074), (604, 1075, 794, 220), (87, 447, 1075, 604), (447, 223, 793, 1075), (793, 1076, 795, 294), (223, 607, 1076, 793), (607, 66, 541, 1076), (448, 1077, 523, 51), (224, 798, 1077, 448), (798, 295, 796, 1077), (608, 1078, 798, 224), (88, 451, 1078, 608), (451, 227, 797, 1078), (797, 1079, 799, 295), (227, 611, 1079, 797), (611, 75, 571, 1079), (452, 1080, 496, 47), (228, 802, 1080, 452), (802, 296, 800, 1080), (612, 1081, 802, 228), (89, 455, 1081, 612), (455, 231, 801, 1081), (801, 1082, 803, 296), (231, 615, 1082, 801), (615, 76, 572, 1082), (456, 1083, 524, 52), (232, 806, 1083, 456), (806, 297, 804, 1083), (616, 1084, 806, 232), (90, 459, 1084, 616), (459, 235, 805, 1084), (805, 1085, 807, 297), (235, 619, 1085, 805), (619, 70, 551, 1085), (460, 1086, 537, 61), (236, 810, 1086, 460), (810, 298, 808, 1086), (620, 1087, 810, 236), (91, 463, 1087, 620), (463, 239, 809, 1087), (809, 1088, 811, 298), (239, 623, 1088, 809), (623, 68, 558, 1088), (464, 1089, 485, 22), (240, 814, 1089, 464), (814, 299, 812, 1089), (624, 1090, 814, 240), (92, 467, 1090, 624), (467, 243, 813, 1090), (813, 1091, 815, 299), (243, 627, 1091, 813), (627, 75, 531, 1091), (468, 1092, 538, 62), (244, 818, 1092, 468), (818, 300, 816, 1092), (628, 1093, 818, 244), (93, 471, 1093, 628), (471, 247, 817, 1093), (817, 1094, 819, 300), (247, 631, 1094, 817), (631, 72, 528, 1094), (472, 1095, 532, 56), (248, 822, 1095, 472), (822, 301, 820, 1095), (632, 1096, 822, 248), (94, 475, 1096, 632), (475, 251, 821, 1096), (821, 1097, 823, 301), (251, 635, 1097, 821), (635, 76, 547, 1097), (476, 1098, 486, 20), (252, 826, 1098, 476), (826, 302, 824, 1098), (636, 1099, 826, 252), (95, 479, 1099, 636), (479, 255, 825, 1099), (825, 1100, 827, 302), (255, 639, 1100, 825), (639, 71, 540, 1100), (546, 1101, 458, 77), (162, 830, 1101, 546), (830, 303, 828, 1101), (386, 1102, 830, 162), (13, 352, 1102, 386), (352, 128, 829, 1102), (829, 1103, 831, 303), (128, 512, 1103, 829), (512, 8, 457, 1103), (617, 1104, 459, 90), (233, 834, 1104, 617), (834, 304, 832, 1104), (457, 1105, 834, 233), (8, 484, 1105, 457), (484, 100, 833, 1105), (833, 1106, 835, 304), (100, 324, 1106, 833), (324, 0, 406, 1106), (385, 1107, 369, 39), (161, 838, 1107, 385), (838, 305, 836, 1107), (545, 1108, 838, 161), (78, 462, 1108, 545), (462, 238, 837, 1108), (837, 1109, 839, 305), (238, 622, 1109, 837), (622, 91, 620, 1109), (574, 1110, 462, 78), (190, 842, 1110, 574), (842, 306, 840, 1110), (414, 1111, 842, 190), (14, 348, 1111, 414), (348, 124, 841, 1111), (841, 1112, 843, 306), (124, 508, 1112, 841), (508, 33, 461, 1112), (621, 1113, 463, 91), (237, 846, 1113, 621), (846, 307, 844, 1113), (461, 1114, 846, 237), (33, 497, 1114, 461), (497, 113, 845, 1114), (845, 1115, 847, 307), (113, 337, 1115, 845), (337, 5, 404, 1115), (414, 1116, 330, 14), (190, 850, 1116, 414), (850, 308, 848, 1116), (574, 1117, 850, 190), (78, 466, 1117, 574), (466, 242, 849, 1117), (849, 1118, 851, 308), (242, 626, 1118, 849), (626, 92, 624, 1118), (545, 1119, 466, 78), (161, 854, 1119, 545), (854, 309, 852, 1119), (385, 1120, 854, 161), (39, 346, 1120, 385), (346, 122, 853, 1120), (853, 1121, 855, 309), (122, 506, 1121, 853), (506, 53, 465, 1121), (625, 1122, 467, 92), (241, 858, 1122, 625), (858, 310, 856, 1122), (465, 1123, 858, 241), (53, 525, 1123, 465), (525, 141, 857, 1123), (857, 1124, 859, 310), (141, 365, 1124, 857), (365, 27, 411, 1124), (384, 1125, 390, 40), (160, 862, 1125, 384), (862, 311, 860, 1125), (544, 1126, 862, 160), (79, 470, 1126, 544), (470, 246, 861, 1126), (861, 1127, 863, 311), (246, 630, 1127, 861), (630, 93, 628, 1127), (575, 1128, 470, 79), (191, 866, 1128, 575), (866, 312, 864, 1128), (415, 1129, 866, 191), (15, 356, 1129, 415), (356, 132, 865, 1129), (865, 1130, 867, 312), (132, 516, 1130, 865), (516, 49, 469, 1130), (629, 1131, 471, 93), (245, 870, 1131, 629), (870, 313, 868, 1131), (469, 1132, 870, 245), (49, 498, 1132, 469), (498, 114, 869, 1132), (869, 1133, 871, 313), (114, 338, 1133, 869), (338, 6, 408, 1133), (401, 1134, 394, 34), (177, 874, 1134, 401), (874, 314, 872, 1134), (561, 1135, 874, 177), (65, 474, 1135, 561), (474, 250, 873, 1135), (873, 1136, 875, 314), (250, 634, 1136, 873), (634, 94, 632, 1136), (542, 1137, 474, 65), (158, 878, 1137, 542), (878, 315, 876, 1137), (382, 1138, 878, 158), (9, 357, 1138, 382), (357, 133, 877, 1138), (877, 1139, 879, 315), (133, 517, 1139, 877), (517, 21, 473, 1139), (633, 1140, 475, 94), (249, 882, 1140, 633), (882, 316, 880, 1140), (473, 1141, 882, 249), (21, 492, 1141, 473), (492, 108, 881, 1141), (881, 1142, 883, 316), (108, 332, 1142, 881), (332, 4, 412, 1142), (415, 1143, 359, 15), (191, 886, 1143, 415), (886, 317, 884, 1143), (575, 1144, 886, 191), (79, 478, 1144, 575), (478, 254, 885, 1144), (885, 1145, 887, 317), (254, 638, 1145, 885), (638, 95, 636, 1145), (544, 1146, 478, 79), (160, 890, 1146, 544), (890, 318, 888, 1146), (384, 1147, 890, 160), (40, 345, 1147, 384), (345, 121, 889, 1147), (889, 1148, 891, 318), (121, 505, 1148, 889), (505, 54, 477, 1148), (637, 1149, 479, 95), (253, 894, 1149, 637), (894, 319, 892, 1149), (477, 1150, 894, 253), (54, 526, 1150, 477), (526, 142, 893, 1150), (893, 1151, 895, 319), (142, 366, 1151, 893), (366, 28, 407, 1151)])
me_plane.polygons.foreach_set('use_smooth', [1, 1, 1, 1, 1, 1, 1, 1, 1, 1, 1, 1, 1, 1, 1, 1, 1, 1, 1, 1, 1, 1, 1, 1, 1, 1, 1, 0, 1, 1, 1, 1, 1, 1, 1, 1, 1, 1, 1, 1, 1, 1, 1, 1, 1, 1, 1, 1, 0, 1, 1, 1, 1, 1, 1, 1, 1, 1, 1, 1, 1, 1, 1, 1, 1, 1, 1, 1, 1, 1, 1, 1, 1, 1, 1, 1, 1, 1, 1, 1, 1, 1, 1, 1, 1, 1, 1, 1, 1, 1, 1, 1, 1, 1, 1, 1, 1, 1, 1, 1, 1, 1, 1, 1, 1, 1, 1, 1, 1, 1, 1, 1, 1, 1, 1, 1, 1, 1, 1, 1, 1, 1, 1, 1, 1, 1, 1, 1, 1, 1, 1, 1, 1, 1, 1, 1, 1, 1, 1, 1, 1, 1, 1, 1, 1, 1, 1, 1, 1, 1, 1, 1, 1, 1, 1, 1, 1, 1, 1, 1, 1, 1, 1, 1, 1, 1, 1, 1, 1, 1, 1, 1, 1, 1, 1, 1, 1, 1, 1, 1, 1, 1, 1, 1, 1, 1, 1, 1, 1, 1, 1, 1, 1, 1, 1, 1, 1, 1, 1, 1, 1, 1, 1, 1, 1, 1, 1, 1, 1, 1, 1, 1, 1, 1, 1, 1, 1, 1, 1, 1, 1, 1, 1, 1, 1, 1, 1, 1, 1, 1, 1, 1, 1, 1, 1, 1, 1, 1, 1, 1, 1, 1, 1, 1, 1, 1, 1, 1, 1, 1, 1, 1, 1, 1, 1, 1, 1, 1, 1, 1, 1, 1, 1, 1, 1, 1, 1, 1, 1, 1, 1, 1, 1, 1, 1, 1, 1, 1, 1, 1, 1, 1, 1, 1, 1, 1, 1, 1, 1, 1, 1, 1, 1, 1, 1, 1, 1, 1, 1, 1, 1, 1, 1, 1, 1, 1, 1, 1, 1, 1, 1, 1, 1, 1, 1, 1, 1, 1, 1, 1, 1, 1, 1, 1, 1, 1, 1, 1, 1, 1, 1, 1, 1, 1, 1, 1, 1, 1, 1, 1, 1, 1, 1, 1, 1, 1, 1, 1, 1, 1, 1, 1, 1, 1, 1, 1, 1, 1, 1, 1, 1, 1, 1, 1, 1, 1, 1, 1, 1, 1, 1, 1, 1, 1, 1, 1, 1, 1, 1, 1, 1, 1, 1, 1, 1, 1, 1, 1, 1, 1, 1, 1, 1, 1, 1, 1, 1, 1, 1, 1, 1, 1, 1, 1, 1, 1, 1, 1, 1, 1, 1, 1, 1, 1, 1, 1, 1, 1, 1, 1, 1, 1, 1, 1, 1, 1, 1, 1, 1, 1, 1, 1, 1, 1, 1, 1, 1, 1, 1, 1, 1, 1, 1, 1, 1, 1, 1, 1, 1, 1, 1, 1, 1, 1, 1, 1, 1, 1, 1, 1, 1, 1, 1, 1, 1, 1, 1, 1, 1, 1, 1, 1, 1, 1, 1, 1, 1, 1, 1, 1, 1, 1, 1, 1, 1, 1, 1, 1, 1, 1, 1, 1, 1, 1, 1, 1, 1, 1, 1, 1, 1, 1, 1, 1, 1, 1, 1, 1, 1, 1, 1, 1, 1, 1, 1, 1, 1, 1, 1, 1, 1, 1, 1, 1, 1, 1, 1, 1, 1, 1, 1, 1, 1, 1, 1, 1, 1, 1, 1, 1, 1, 1, 1, 1, 1, 1, 1, 1, 1, 1, 1, 1, 1, 1, 1, 1, 1, 1, 1, 1, 1, 1, 1, 1, 1, 1, 1, 1, 1, 1, 1, 1, 1, 1, 1, 1, 1, 1, 1, 1, 1, 1, 1, 1, 1, 1, 1, 1, 1, 1, 1, 1, 1, 1, 1, 1, 1, 1, 1, 1, 1, 1, 1, 1, 1, 1, 1, 1, 1, 1, 1, 1, 1, 1, 1, 1, 1, 1, 1, 1, 1, 1, 1, 1, 1, 1, 1, 1, 1, 1, 1, 1, 1, 1, 1, 1, 1, 1, 1, 1, 1, 1, 1, 1, 1, 1, 1, 1, 1, 1, 1, 1, 1, 1, 1, 1, 1, 1, 1, 1, 1, 1, 1, 1, 1, 1, 1, 1, 1, 1, 1, 1, 1, 1, 1, 1, 1, 1, 1, 1, 1, 1, 1, 1, 1, 1, 1, 1, 1, 1, 1, 1, 1, 1, 1, 1, 1, 1, 1, 1, 1, 1, 1, 1, 1, 1, 1, 1, 1, 1, 1, 1, 1, 1, 1, 1, 1, 1, 1, 1, 1, 1, 1, 1, 1, 1, 1, 1, 1, 1, 1, 1, 1, 1, 1, 1, 1, 1, 1, 1, 1, 1, 1, 1, 1, 1, 1, 1, 1, 1, 1, 1, 1, 1, 1, 1, 1, 1, 1, 1, 1, 1, 1, 1, 1, 1, 1, 1, 1, 1, 1, 1, 1, 1, 1, 1, 1, 1, 1, 1, 1, 1, 1, 1, 1, 1, 1, 1, 1, 1, 1, 1, 1, 1, 1, 1, 1, 1, 1, 1, 1, 1, 1, 1, 1, 1, 1, 1, 1, 1, 1, 1, 1, 1, 1, 1, 1, 1, 1, 1, 1, 1, 1, 1, 1, 1, 1, 1, 1, 1, 1, 1, 1, 1, 1, 1, 1, 1, 1, 1, 1, 1, 1, 1, 1, 1, 1, 1, 1, 1, 1, 1, 1, 1, 1, 1, 1, 1, 1, 1, 1, 1, 1, 1, 1, 1, 1, 1, 1, 1, 1, 1, 1, 1, 1, 1, 1, 1, 1, 1, 1, 1, 1, 1, 1, 1, 1, 1, 1, 1, 1, 1, 1, 1, 1, 1, 1, 1, 1, 1, 1, 1, 1, 1, 1, 1, 1, 1, 1, 1, 1, 1, 1, 1, 1, 1, 1, 1, 1, 1, 1, 1, 1, 1, 1, 1, 1, 1, 1, 1, 1, 1, 1, 1, 1, 1, 1, 1, 1, 1, 1, 1, 1, 1, 1, 1, 1, 1, 1, 1, 1, 1, 1, 1, 1, 1, 1, 1, 1, 1, 1, 1, 1, 1, 1, 1, 1, 1, 1, 1, 1, 1, 1, 1, 1, 1, 1, 1, 1, 1, 1, 1, 1, 1, 1, 1, 1, 1, 1, 1, 1, 1, 1, 1, 1, 1, 1, 1, 1, 1, 1, 1, 1, 1, 1, 1, 1, 1, 1, 1, 1, 1, 1, 1, 1, 1, 1, 1, 1, 1, 1, 1, 1, 1, 1, 1])
me_plane.use_remesh_preserve_volume = False
me_plane.use_remesh_preserve_attributes = False
me_plane.use_mirror_vertex_groups = False
me_plane.update()

# ---- objects
ob_plane = bpy.data.objects.new('Plane', me_plane)
ob_lamp = bpy.data.objects.new('Lamp', light_lamp)
ob_camera = bpy.data.objects.new('Camera', cam_camera)

# ---- transforms, parenting, visibility, modifiers, constraints
ob_plane.location = (1.772, -1.148, 0.0)
ob_plane.scale = (20.0, 20.0, 20.0)
ob_plane.lineart.crease_threshold = 0.0
_m = ob_plane.modifiers.new('SimpleDeform', 'SIMPLE_DEFORM')
_m.deform_axis = 'Z'
_m.factor = -1.572
_m.angle = -1.572
ob_lamp.location = (4.076, 1.005, 5.904)
ob_lamp.rotation_euler = (0.6503, 0.05522, 1.866)
ob_lamp.lock_rotations_4d = False
ob_lamp.empty_display_type = 'ARROWS'
ob_lamp.color = (0.0, 0.0, 0.0, 0.0)
ob_lamp.lineart.crease_threshold = 0.0
ob_camera.location = (7.481, -6.508, 5.344)
ob_camera.rotation_euler = (1.109, 0.01082, 0.8149)
ob_camera.lock_rotations_4d = False
ob_camera.empty_display_type = 'ARROWS'
ob_camera.color = (0.0, 0.0, 0.0, 0.0)
ob_camera.display_type = 'WIRE'
ob_camera.lineart.crease_threshold = 0.0

# ---- collection membership
col_collection_1.objects.link(ob_plane)
col_collection_1.objects.link(ob_lamp)
col_collection_1.objects.link(ob_camera)

# ---- scene / render settings (as saved in the file)
scene.camera = ob_camera
scene.frame_start = 1; scene.frame_end = 250; scene.frame_set(1)
scene.render.engine = 'BLENDER_EEVEE_NEXT'
scene.render.image_settings.color_mode = 'RGB'
scene.render.image_settings.compression = 90
scene.render.resolution_percentage = 50
scene.render.dither_intensity = 0.0
scene.render.bake_margin = 2
scene.render.bake_bias = 0.0
scene.cycles.use_denoising = False
scene.cycles.samples = 10
scene.cycles.sampling_pattern = 'TABULATED_SOBOL'
scene.cycles.light_sampling_threshold = 0.0
scene.cycles.use_adaptive_sampling = False
scene.cycles.use_light_tree = False
scene.cycles.blur_glossy = 0.0
scene.cycles.volume_bounces = 1
scene.cycles.pixel_filter_type = 'GAUSSIAN'
scene.cycles.sample_clamp_indirect = 0.0
scene.view_settings.view_transform = 'Standard'
bpy.context.view_layer.update()
